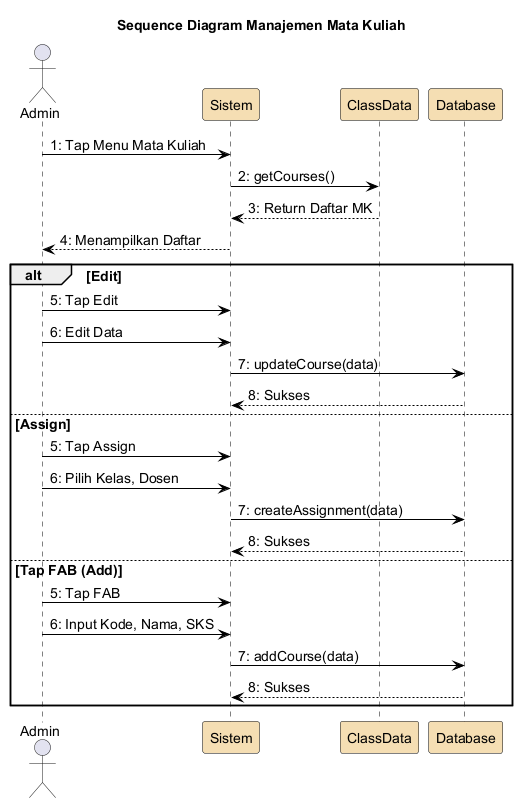

The diagram above was rendered by PlantUML. Its source (embedded in the PNG):
@startuml
skinparam backgroundColor White
skinparam ParticipantBorderColor Black
skinparam SequenceLifeLineBorderColor Black
skinparam ArrowColor Black
skinparam defaultFontSize 14
skinparam ParticipantBackgroundColor #F5DEB3

title Sequence Diagram Manajemen Mata Kuliah

actor Admin
participant "Sistem" as sistem
participant "ClassData" as classData
participant "Database" as db

Admin -> sistem : 1: Tap Menu Mata Kuliah
sistem -> classData : 2: getCourses()
classData --> sistem : 3: Return Daftar MK
sistem --> Admin : 4: Menampilkan Daftar
alt Edit
  Admin -> sistem : 5: Tap Edit
  Admin -> sistem : 6: Edit Data
  sistem -> db : 7: updateCourse(data)
  db --> sistem : 8: Sukses
else Assign
  Admin -> sistem : 5: Tap Assign
  Admin -> sistem : 6: Pilih Kelas, Dosen
  sistem -> db : 7: createAssignment(data)
  db --> sistem : 8: Sukses
else Tap FAB (Add)
  Admin -> sistem : 5: Tap FAB
  Admin -> sistem : 6: Input Kode, Nama, SKS
  sistem -> db : 7: addCourse(data)
  db --> sistem : 8: Sukses
end

@enduml